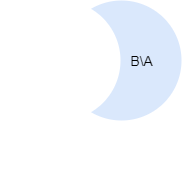

The diagram above was exported from draw.io. Its source (the exported page's mxGraphModel, read from the mxfile embedded in the PNG):
<mxGraphModel dx="494" dy="276" grid="1" gridSize="10" guides="1" tooltips="1" connect="1" arrows="1" fold="1" page="1" pageScale="1" pageWidth="850" pageHeight="1100" math="0" shadow="0">
  <root>
    <mxCell id="0" />
    <mxCell id="1" parent="0" />
    <mxCell id="Qrjua5kkH1SHPXQKjr0L-1" value="" style="ellipse;whiteSpace=wrap;html=1;aspect=fixed;strokeColor=none;" vertex="1" parent="1">
      <mxGeometry x="40" y="40" width="120" height="120" as="geometry" />
    </mxCell>
    <mxCell id="Qrjua5kkH1SHPXQKjr0L-2" value="" style="ellipse;whiteSpace=wrap;html=1;aspect=fixed;strokeColor=none;fillColor=#dae8fc;" vertex="1" parent="1">
      <mxGeometry x="100" y="40" width="120" height="120" as="geometry" />
    </mxCell>
    <mxCell id="Qrjua5kkH1SHPXQKjr0L-6" value="&lt;div style=&quot;text-align: left&quot;&gt;&lt;br&gt;&lt;/div&gt;" style="text;html=1;align=center;verticalAlign=middle;resizable=0;points=[];autosize=1;" vertex="1" parent="1">
      <mxGeometry x="159" y="197" width="20" height="20" as="geometry" />
    </mxCell>
    <mxCell id="Qrjua5kkH1SHPXQKjr0L-8" value="" style="ellipse;whiteSpace=wrap;html=1;aspect=fixed;strokeColor=none;" vertex="1" parent="1">
      <mxGeometry x="39" y="40" width="120" height="120" as="geometry" />
    </mxCell>
    <mxCell id="Qrjua5kkH1SHPXQKjr0L-9" value="&lt;div style=&quot;text-align: left&quot;&gt;&lt;span style=&quot;font-size: 14px&quot;&gt;&lt;font face=&quot;arial, sans-serif&quot;&gt;B\A&lt;/font&gt;&lt;/span&gt;&lt;/div&gt;" style="text;html=1;align=center;verticalAlign=middle;resizable=0;points=[];autosize=1;" vertex="1" parent="1">
      <mxGeometry x="160" y="90" width="40" height="20" as="geometry" />
    </mxCell>
  </root>
</mxGraphModel>